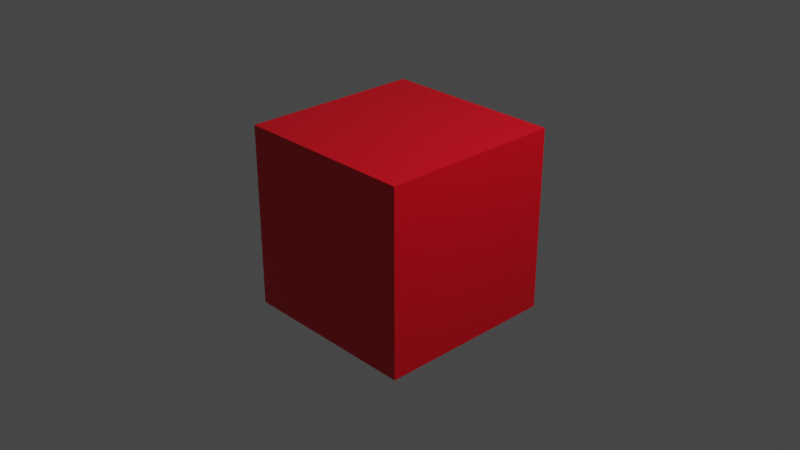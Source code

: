 # Source: cube.blend  (saved by Blender 2.83.19; exported with 4.5.12 LTS)
import bpy
from mathutils import Matrix  # noqa: F401  (used for matrix-valued properties, if any)

bpy.ops.wm.read_factory_settings(use_empty=True)
scene = bpy.context.scene
scene.name = 'Scene'

# ---- collections
col_collection = bpy.data.collections.new('Collection'); scene.collection.children.link(col_collection)

# ---- materials (node trees are filled in below, after node groups)
mat_material = bpy.data.materials.new('Material')
mat_material.alpha_threshold = 0.0
mat_material.use_transparent_shadow = False
mat_material.line_color = (0.0, 0.0, 0.0, 1.0)

# ---- material node trees
mat_material.use_nodes = True; mat_material.node_tree.nodes.clear()
_N = mat_material.node_tree.nodes; _L = mat_material.node_tree.links
n0 = _N.new('ShaderNodeOutputMaterial'); n0.name = 'Material Output'; n0.location = (300, 300)
n1 = _N.new('ShaderNodeBsdfPrincipled'); n1.name = 'Principled BSDF'; n1.location = (10, 300)
n1.distribution = 'GGX'
n1.subsurface_method = 'BURLEY'
n1.inputs[0].default_value = (0.8, 0.0, 0.01227, 1.0)
n1.inputs[2].default_value = 0.4
n1.inputs[3].default_value = 1.45
n1.inputs[27].default_value = (0.0, 0.0, 0.0, 1.0)
n1.inputs[28].default_value = 1.0
_L.new(n1.outputs[0], n0.inputs[0])
n0.is_active_output = True

# ---- world
world_world = bpy.data.worlds.new('World'); scene.world = world_world
world_world.use_nodes = True; world_world.node_tree.nodes.clear()
_N = world_world.node_tree.nodes; _L = world_world.node_tree.links
n0 = _N.new('ShaderNodeOutputWorld'); n0.name = 'World Output'; n0.location = (300, 300)
n1 = _N.new('ShaderNodeBackground'); n1.name = 'Background'; n1.location = (10, 300)
n1.inputs[0].default_value = (0.05088, 0.05088, 0.05088, 1.0)
_L.new(n1.outputs[0], n0.inputs[0])
n0.is_active_output = True
world_world.color = (0.05088, 0.05088, 0.05088)
world_world.use_sun_shadow = False
world_world.sun_shadow_jitter_overblur = 0.0

# ---- cameras
cam_camera = bpy.data.cameras.new('Camera')
cam_camera.clip_end = 100.0
cam_camera.ortho_scale = 7.314

# ---- lights
light_light = bpy.data.lights.new('Light', 'POINT')
light_light.transmission_factor = 0.0
light_light.energy = 1000.0
light_light.shadow_soft_size = 0.1
light_light.shadow_maximum_resolution = 0.006
light_light.use_absolute_resolution = True

# ---- meshes
me_cube = bpy.data.meshes.new('Cube')
me_cube.from_pydata([(1.0, 1.0, 1.0), (1.0, 1.0, -1.0), (1.0, -1.0, 1.0), (1.0, -1.0, -1.0), (-1.0, 1.0, 1.0), (-1.0, 1.0, -1.0), (-1.0, -1.0, 1.0), (-1.0, -1.0, -1.0)], [], [(0, 4, 6, 2), (3, 2, 6, 7), (7, 6, 4, 5), (5, 1, 3, 7), (1, 0, 2, 3), (5, 4, 0, 1)])
_uv = me_cube.uv_layers.new(name='UVMap')
_uv.uv.foreach_set('vector', [0.625, 0.5, 0.875, 0.5, 0.875, 0.75, 0.625, 0.75, 0.375, 0.75, 0.625, 0.75, 0.625, 1.0, 0.375, 1.0, 0.375, 0.0, 0.625, 0.0, 0.625, 0.25, 0.375, 0.25, 0.125, 0.5, 0.375, 0.5, 0.375, 0.75, 0.125, 0.75, 0.375, 0.5, 0.625, 0.5, 0.625, 0.75, 0.375, 0.75, 0.375, 0.25, 0.625, 0.25, 0.625, 0.5, 0.375, 0.5])
me_cube.materials.append(mat_material)
me_cube.use_remesh_preserve_volume = False
me_cube.use_remesh_preserve_attributes = False
me_cube.use_mirror_vertex_groups = False
me_cube.update()

# ---- objects
ob_cube = bpy.data.objects.new('Cube', me_cube)
ob_light = bpy.data.objects.new('Light', light_light)
ob_camera = bpy.data.objects.new('Camera', cam_camera)

# ---- transforms, parenting, visibility, modifiers, constraints
ob_cube.location = (0.0, 0.0, 0.0)
ob_cube.lock_rotations_4d = False
ob_cube.empty_display_type = 'ARROWS'
ob_cube.lineart.crease_threshold = 0.0
ob_light.location = (4.076, 1.005, 5.904)
ob_light.rotation_euler = (0.6503, 0.05522, 1.866)
ob_light.lock_rotations_4d = False
ob_light.empty_display_type = 'ARROWS'
ob_light.color = (0.0, 0.0, 0.0, 0.0)
ob_light.lineart.crease_threshold = 0.0
ob_camera.location = (7.359, -6.926, 4.958)
ob_camera.rotation_euler = (1.109, 0.0, 0.8149)
ob_camera.lock_rotations_4d = False
ob_camera.empty_display_type = 'ARROWS'
ob_camera.color = (0.0, 0.0, 0.0, 0.0)
ob_camera.display_type = 'WIRE'
ob_camera.lineart.crease_threshold = 0.0

# ---- collection membership
col_collection.objects.link(ob_cube)
col_collection.objects.link(ob_light)
col_collection.objects.link(ob_camera)

# ---- scene / render settings (as saved in the file)
scene.camera = ob_camera
scene.frame_start = 1; scene.frame_end = 250; scene.frame_set(1)
scene.render.engine = 'BLENDER_EEVEE_NEXT'
scene.cycles.use_denoising = False
scene.cycles.samples = 128
scene.cycles.sampling_pattern = 'TABULATED_SOBOL'
scene.cycles.use_adaptive_sampling = False
scene.cycles.use_light_tree = False
scene.view_settings.view_transform = 'Filmic'
bpy.context.view_layer.update()
